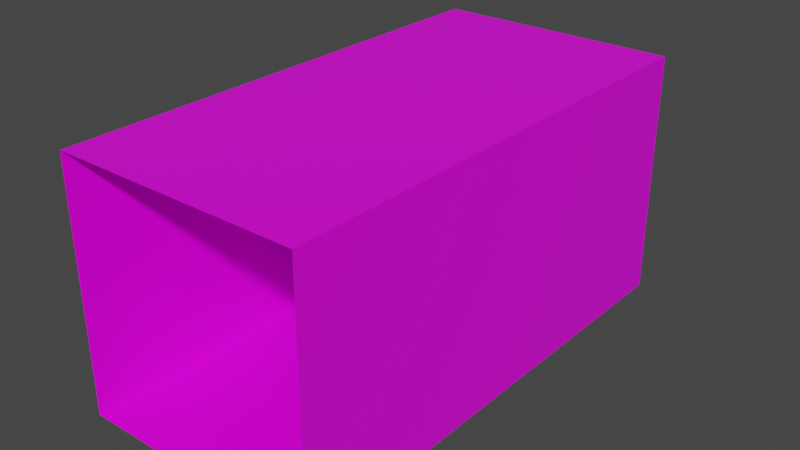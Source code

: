 # Source: Top.blend  (saved by Blender 2.82.7; exported with 4.5.12 LTS)
import bpy
from mathutils import Matrix  # noqa: F401  (used for matrix-valued properties, if any)

bpy.ops.wm.read_factory_settings(use_empty=True)
scene = bpy.context.scene
scene.name = 'Scene'

# ---- collections
col_collection = bpy.data.collections.new('Collection'); scene.collection.children.link(col_collection)

# ---- images (referenced by path relative to the original .blend; pixels are not part of the script)
import os
ASSET_DIR = os.environ.get("B2B_ASSET_DIR", "")  # directory of the original .blend (textures are referenced by path, not embedded)
HERE = os.path.dirname(os.path.abspath(__file__))  # packed textures are extracted next to this script under _unpacked/

def load_image(name, relpath, width, height, colorspace="sRGB"):
    """Load a texture the original file referenced (path relative to the .blend, or extracted next to this script)."""
    p = next((c for c in (os.path.join(HERE, relpath), os.path.join(ASSET_DIR, relpath)) if relpath and os.path.exists(c)), "")
    if p:
        img = bpy.data.images.load(p, check_existing=True)
        img.name = name
    else:  # same state as the original file: an image datablock whose file is absent (Cycles renders it pink)
        img = bpy.data.images.new(name, width, height)
        img.source = "FILE"
        img.filepath = "//" + (relpath or name)
    img.colorspace_settings.name = colorspace
    return img
img_step_stonestairsdown1_png = load_image('Step_StoneStairsDown1.png', 'Step_StoneStairsDown1.png', 1024, 1024, 'sRGB')

# ---- materials (node trees are filled in below, after node groups)
mat_material = bpy.data.materials.new('Material')
mat_material.alpha_threshold = 0.0
mat_material.use_transparent_shadow = False
mat_material.line_color = (0.0, 0.0, 0.0, 1.0)

# ---- material node trees
mat_material.use_nodes = True; mat_material.node_tree.nodes.clear()
_N = mat_material.node_tree.nodes; _L = mat_material.node_tree.links
n0 = _N.new('ShaderNodeOutputMaterial'); n0.name = 'Material Output'; n0.location = (300, 300)
n1 = _N.new('ShaderNodeBsdfPrincipled'); n1.name = 'Principled BSDF'; n1.location = (10, 300)
n1.distribution = 'GGX'
n1.subsurface_method = 'BURLEY'
n1.inputs[2].default_value = 0.4
n1.inputs[3].default_value = 1.45
n1.inputs[27].default_value = (0.0, 0.0, 0.0, 1.0)
n1.inputs[28].default_value = 1.0
n2 = _N.new('ShaderNodeTexImage'); n2.name = 'Image Texture'; n2.location = (-175, 167)
n2.image = img_step_stonestairsdown1_png
n2.interpolation = 'Closest'
_L.new(n1.outputs[0], n0.inputs[0])
_L.new(n2.outputs[0], n1.inputs[0])
n0.is_active_output = True

# ---- world
world_world = bpy.data.worlds.new('World'); scene.world = world_world
world_world.use_nodes = True; world_world.node_tree.nodes.clear()
_N = world_world.node_tree.nodes; _L = world_world.node_tree.links
n0 = _N.new('ShaderNodeOutputWorld'); n0.name = 'World Output'; n0.location = (300, 300)
n1 = _N.new('ShaderNodeBackground'); n1.name = 'Background'; n1.location = (10, 300)
n1.inputs[0].default_value = (0.05088, 0.05088, 0.05088, 1.0)
_L.new(n1.outputs[0], n0.inputs[0])
n0.is_active_output = True
world_world.color = (0.05088, 0.05088, 0.05088)
world_world.use_sun_shadow = False
world_world.sun_shadow_jitter_overblur = 0.0

# ---- meshes
me_cube = bpy.data.meshes.new('Cube')
me_cube.from_pydata([(-0.5, -1.063, 0.5), (-0.5, 0.9375, 0.5), (-0.4375, 1.0, 0.4375), (-0.5, -1.063, -0.5), (-0.4375, 1.0, -0.4375), (-0.5, 0.9375, -0.5), (0.5, -1.063, 0.5), (0.4375, 1.0, 0.4375), (0.5, 0.9375, 0.5), (0.5, -1.063, -0.5), (0.4375, 1.0, -0.4375), (0.5, 0.9375, -0.5)], [], [(6, 8, 1, 0), (9, 11, 8, 6), (10, 4, 2, 7), (0, 1, 5, 3), (3, 5, 11, 9), (2, 4, 5, 1), (4, 10, 11, 5), (10, 7, 8, 11), (7, 2, 1, 8)])
_uv = me_cube.uv_layers.new(name='UVMap')
_uv.uv.foreach_set('vector', [1.0, 0.0, 1.0, 0.6667, 0.0, 0.6667, 0.0, 0.0, 1.0, 0.0, 1.0, 0.6667, 0.0, 0.6667, 0.0, 0.0, 0.0625, 0.6875, 0.9375, 0.6875, 0.9375, 0.9792, 0.0625, 0.9792, 1.0, 0.0, 1.0, 0.6667, 0.0, 0.6667, 0.0, 0.0, 1.0, 0.0, 1.0, 0.6667, 0.0, 0.6667, 0.0, 0.0, 0.9375, 0.9792, 0.9375, 0.6875, 1.0, 0.6667, 1.0, 1.0, 0.9375, 0.6875, 0.0625, 0.6875, 0.0, 0.6667, 1.0, 0.6667, 0.0625, 0.6875, 0.0625, 0.9792, 0.0, 1.0, 0.0, 0.6667, 0.0625, 0.9792, 0.9375, 0.9792, 1.0, 1.0, 0.0, 1.0])
me_cube.materials.append(mat_material)
me_cube.use_remesh_preserve_volume = False
me_cube.use_remesh_preserve_attributes = False
me_cube.use_mirror_vertex_groups = False
me_cube.update()

# ---- objects
ob_top = bpy.data.objects.new('Top', me_cube)

# ---- transforms, parenting, visibility, modifiers, constraints
ob_top.location = (0.0, 0.0, 0.0)
ob_top.lock_rotations_4d = False
ob_top.empty_display_type = 'ARROWS'
ob_top.lineart.crease_threshold = 0.0

# ---- collection membership
col_collection.objects.link(ob_top)

# ---- scene / render settings (as saved in the file)
scene.frame_start = 1; scene.frame_end = 250; scene.frame_set(9)
scene.render.engine = 'BLENDER_EEVEE_NEXT'
scene.cycles.use_denoising = False
scene.cycles.samples = 128
scene.cycles.sampling_pattern = 'TABULATED_SOBOL'
scene.cycles.use_adaptive_sampling = False
scene.cycles.use_light_tree = False
scene.view_settings.view_transform = 'Filmic'
bpy.context.view_layer.update()

# ---- added for rendering (the .blend has no active camera and no usable light): camera, sun
cam_auto = bpy.data.cameras.new('AutoCamera')
cam_auto.lens = 50.0
cam_auto.sensor_width = 36.0
cam_auto.clip_end = 1000.0
ob_auto_camera = bpy.data.objects.new('AutoCamera', cam_auto)
scene.collection.objects.link(ob_auto_camera)
ob_auto_camera.location = (2.31378, -2.80779, 1.85103)
ob_auto_camera.rotation_euler = (1.09748, -7.21219e-08, 0.694738)
scene.camera = ob_auto_camera
light_auto_sun = bpy.data.lights.new('AutoSun', 'SUN')
light_auto_sun.energy = 3.0
light_auto_sun.angle = 0.0523599
ob_auto_sun = bpy.data.objects.new('AutoSun', light_auto_sun)
scene.collection.objects.link(ob_auto_sun)
ob_auto_sun.rotation_euler = (0.872665, 0.174533, 0.523599)
bpy.context.view_layer.update()

